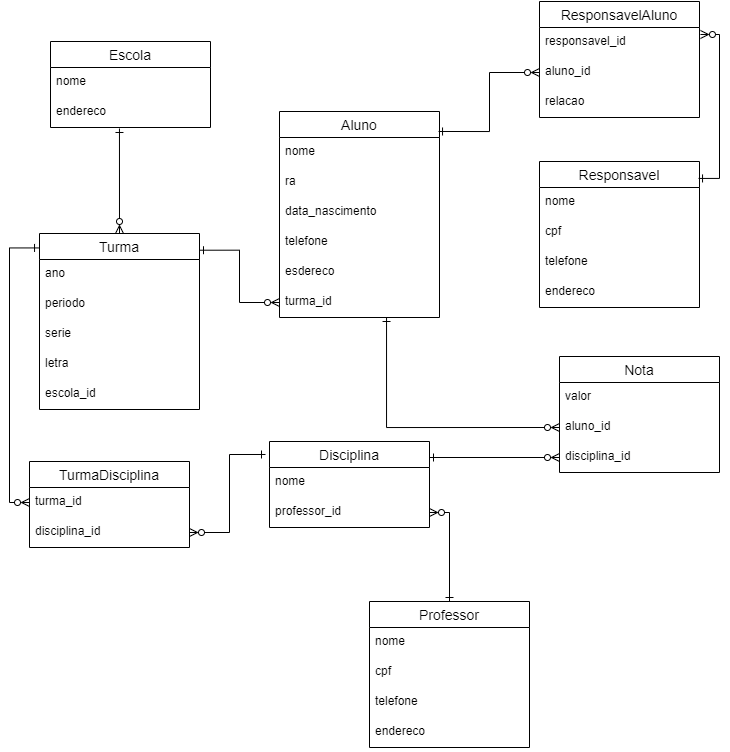

The diagram above was exported from draw.io. Its source (the exported page's mxGraphModel, read from the mxfile embedded in the PNG):
<mxGraphModel dx="830" dy="415" grid="1" gridSize="10" guides="1" tooltips="1" connect="1" arrows="1" fold="1" page="1" pageScale="1" pageWidth="850" pageHeight="1100" math="0" shadow="0" extFonts="Permanent Marker^https://fonts.googleapis.com/css?family=Permanent+Marker">
  <root>
    <mxCell id="0" />
    <mxCell id="1" parent="0" />
    <mxCell id="SCiQ7YFpi5dnKAGUS4zZ-5" value="Escola" style="swimlane;fontStyle=0;childLayout=stackLayout;horizontal=1;startSize=26;horizontalStack=0;resizeParent=1;resizeParentMax=0;resizeLast=0;collapsible=1;marginBottom=0;align=center;fontSize=14;" parent="1" vertex="1">
      <mxGeometry x="91" y="200" width="160" height="86" as="geometry" />
    </mxCell>
    <mxCell id="SCiQ7YFpi5dnKAGUS4zZ-6" value="nome" style="text;strokeColor=none;fillColor=none;spacingLeft=4;spacingRight=4;overflow=hidden;rotatable=0;points=[[0,0.5],[1,0.5]];portConstraint=eastwest;fontSize=12;" parent="SCiQ7YFpi5dnKAGUS4zZ-5" vertex="1">
      <mxGeometry y="26" width="160" height="30" as="geometry" />
    </mxCell>
    <mxCell id="aTDhCDhtWsKzhA3BQ2x2-3" value="endereco" style="text;strokeColor=none;fillColor=none;spacingLeft=4;spacingRight=4;overflow=hidden;rotatable=0;points=[[0,0.5],[1,0.5]];portConstraint=eastwest;fontSize=12;" parent="SCiQ7YFpi5dnKAGUS4zZ-5" vertex="1">
      <mxGeometry y="56" width="160" height="30" as="geometry" />
    </mxCell>
    <mxCell id="SCiQ7YFpi5dnKAGUS4zZ-9" value="Aluno" style="swimlane;fontStyle=0;childLayout=stackLayout;horizontal=1;startSize=26;horizontalStack=0;resizeParent=1;resizeParentMax=0;resizeLast=0;collapsible=1;marginBottom=0;align=center;fontSize=14;" parent="1" vertex="1">
      <mxGeometry x="320" y="270" width="160" height="206" as="geometry" />
    </mxCell>
    <mxCell id="SCiQ7YFpi5dnKAGUS4zZ-10" value="nome" style="text;strokeColor=none;fillColor=none;spacingLeft=4;spacingRight=4;overflow=hidden;rotatable=0;points=[[0,0.5],[1,0.5]];portConstraint=eastwest;fontSize=12;" parent="SCiQ7YFpi5dnKAGUS4zZ-9" vertex="1">
      <mxGeometry y="26" width="160" height="30" as="geometry" />
    </mxCell>
    <mxCell id="SCiQ7YFpi5dnKAGUS4zZ-11" value="ra" style="text;strokeColor=none;fillColor=none;spacingLeft=4;spacingRight=4;overflow=hidden;rotatable=0;points=[[0,0.5],[1,0.5]];portConstraint=eastwest;fontSize=12;" parent="SCiQ7YFpi5dnKAGUS4zZ-9" vertex="1">
      <mxGeometry y="56" width="160" height="30" as="geometry" />
    </mxCell>
    <mxCell id="SCiQ7YFpi5dnKAGUS4zZ-13" value="data_nascimento" style="text;strokeColor=none;fillColor=none;spacingLeft=4;spacingRight=4;overflow=hidden;rotatable=0;points=[[0,0.5],[1,0.5]];portConstraint=eastwest;fontSize=12;" parent="SCiQ7YFpi5dnKAGUS4zZ-9" vertex="1">
      <mxGeometry y="86" width="160" height="30" as="geometry" />
    </mxCell>
    <mxCell id="SCiQ7YFpi5dnKAGUS4zZ-34" value="telefone" style="text;strokeColor=none;fillColor=none;spacingLeft=4;spacingRight=4;overflow=hidden;rotatable=0;points=[[0,0.5],[1,0.5]];portConstraint=eastwest;fontSize=12;" parent="SCiQ7YFpi5dnKAGUS4zZ-9" vertex="1">
      <mxGeometry y="116" width="160" height="30" as="geometry" />
    </mxCell>
    <mxCell id="5-S3OY0PWuU7tiksx_U--15" value="esdereco" style="text;strokeColor=none;fillColor=none;spacingLeft=4;spacingRight=4;overflow=hidden;rotatable=0;points=[[0,0.5],[1,0.5]];portConstraint=eastwest;fontSize=12;" vertex="1" parent="SCiQ7YFpi5dnKAGUS4zZ-9">
      <mxGeometry y="146" width="160" height="30" as="geometry" />
    </mxCell>
    <mxCell id="SCiQ7YFpi5dnKAGUS4zZ-21" value="turma_id" style="text;strokeColor=none;fillColor=none;spacingLeft=4;spacingRight=4;overflow=hidden;rotatable=0;points=[[0,0.5],[1,0.5]];portConstraint=eastwest;fontSize=12;" parent="SCiQ7YFpi5dnKAGUS4zZ-9" vertex="1">
      <mxGeometry y="176" width="160" height="30" as="geometry" />
    </mxCell>
    <mxCell id="SCiQ7YFpi5dnKAGUS4zZ-15" value="Professor" style="swimlane;fontStyle=0;childLayout=stackLayout;horizontal=1;startSize=26;horizontalStack=0;resizeParent=1;resizeParentMax=0;resizeLast=0;collapsible=1;marginBottom=0;align=center;fontSize=14;" parent="1" vertex="1">
      <mxGeometry x="410" y="760" width="160" height="146" as="geometry" />
    </mxCell>
    <mxCell id="SCiQ7YFpi5dnKAGUS4zZ-16" value="nome" style="text;strokeColor=none;fillColor=none;spacingLeft=4;spacingRight=4;overflow=hidden;rotatable=0;points=[[0,0.5],[1,0.5]];portConstraint=eastwest;fontSize=12;" parent="SCiQ7YFpi5dnKAGUS4zZ-15" vertex="1">
      <mxGeometry y="26" width="160" height="30" as="geometry" />
    </mxCell>
    <mxCell id="5-S3OY0PWuU7tiksx_U--5" value="cpf" style="text;strokeColor=none;fillColor=none;spacingLeft=4;spacingRight=4;overflow=hidden;rotatable=0;points=[[0,0.5],[1,0.5]];portConstraint=eastwest;fontSize=12;" vertex="1" parent="SCiQ7YFpi5dnKAGUS4zZ-15">
      <mxGeometry y="56" width="160" height="30" as="geometry" />
    </mxCell>
    <mxCell id="5-S3OY0PWuU7tiksx_U--18" value="telefone" style="text;strokeColor=none;fillColor=none;spacingLeft=4;spacingRight=4;overflow=hidden;rotatable=0;points=[[0,0.5],[1,0.5]];portConstraint=eastwest;fontSize=12;" vertex="1" parent="SCiQ7YFpi5dnKAGUS4zZ-15">
      <mxGeometry y="86" width="160" height="30" as="geometry" />
    </mxCell>
    <mxCell id="5-S3OY0PWuU7tiksx_U--19" value="endereco" style="text;strokeColor=none;fillColor=none;spacingLeft=4;spacingRight=4;overflow=hidden;rotatable=0;points=[[0,0.5],[1,0.5]];portConstraint=eastwest;fontSize=12;" vertex="1" parent="SCiQ7YFpi5dnKAGUS4zZ-15">
      <mxGeometry y="116" width="160" height="30" as="geometry" />
    </mxCell>
    <mxCell id="SCiQ7YFpi5dnKAGUS4zZ-17" value="Responsavel" style="swimlane;fontStyle=0;childLayout=stackLayout;horizontal=1;startSize=26;horizontalStack=0;resizeParent=1;resizeParentMax=0;resizeLast=0;collapsible=1;marginBottom=0;align=center;fontSize=14;" parent="1" vertex="1">
      <mxGeometry x="580" y="320" width="160" height="146" as="geometry" />
    </mxCell>
    <mxCell id="SCiQ7YFpi5dnKAGUS4zZ-18" value="nome" style="text;strokeColor=none;fillColor=none;spacingLeft=4;spacingRight=4;overflow=hidden;rotatable=0;points=[[0,0.5],[1,0.5]];portConstraint=eastwest;fontSize=12;" parent="SCiQ7YFpi5dnKAGUS4zZ-17" vertex="1">
      <mxGeometry y="26" width="160" height="30" as="geometry" />
    </mxCell>
    <mxCell id="SCiQ7YFpi5dnKAGUS4zZ-39" value="cpf" style="text;strokeColor=none;fillColor=none;spacingLeft=4;spacingRight=4;overflow=hidden;rotatable=0;points=[[0,0.5],[1,0.5]];portConstraint=eastwest;fontSize=12;" parent="SCiQ7YFpi5dnKAGUS4zZ-17" vertex="1">
      <mxGeometry y="56" width="160" height="30" as="geometry" />
    </mxCell>
    <mxCell id="SCiQ7YFpi5dnKAGUS4zZ-40" value="telefone" style="text;strokeColor=none;fillColor=none;spacingLeft=4;spacingRight=4;overflow=hidden;rotatable=0;points=[[0,0.5],[1,0.5]];portConstraint=eastwest;fontSize=12;" parent="SCiQ7YFpi5dnKAGUS4zZ-17" vertex="1">
      <mxGeometry y="86" width="160" height="30" as="geometry" />
    </mxCell>
    <mxCell id="SCiQ7YFpi5dnKAGUS4zZ-41" value="endereco" style="text;strokeColor=none;fillColor=none;spacingLeft=4;spacingRight=4;overflow=hidden;rotatable=0;points=[[0,0.5],[1,0.5]];portConstraint=eastwest;fontSize=12;" parent="SCiQ7YFpi5dnKAGUS4zZ-17" vertex="1">
      <mxGeometry y="116" width="160" height="30" as="geometry" />
    </mxCell>
    <mxCell id="SCiQ7YFpi5dnKAGUS4zZ-19" value="Disciplina" style="swimlane;fontStyle=0;childLayout=stackLayout;horizontal=1;startSize=26;horizontalStack=0;resizeParent=1;resizeParentMax=0;resizeLast=0;collapsible=1;marginBottom=0;align=center;fontSize=14;" parent="1" vertex="1">
      <mxGeometry x="310" y="600" width="160" height="86" as="geometry" />
    </mxCell>
    <mxCell id="SCiQ7YFpi5dnKAGUS4zZ-20" value="nome" style="text;strokeColor=none;fillColor=none;spacingLeft=4;spacingRight=4;overflow=hidden;rotatable=0;points=[[0,0.5],[1,0.5]];portConstraint=eastwest;fontSize=12;" parent="SCiQ7YFpi5dnKAGUS4zZ-19" vertex="1">
      <mxGeometry y="26" width="160" height="30" as="geometry" />
    </mxCell>
    <mxCell id="SCiQ7YFpi5dnKAGUS4zZ-29" value="professor_id" style="text;strokeColor=none;fillColor=none;spacingLeft=4;spacingRight=4;overflow=hidden;rotatable=0;points=[[0,0.5],[1,0.5]];portConstraint=eastwest;fontSize=12;" parent="SCiQ7YFpi5dnKAGUS4zZ-19" vertex="1">
      <mxGeometry y="56" width="160" height="30" as="geometry" />
    </mxCell>
    <mxCell id="SCiQ7YFpi5dnKAGUS4zZ-22" value="Turma" style="swimlane;fontStyle=0;childLayout=stackLayout;horizontal=1;startSize=26;horizontalStack=0;resizeParent=1;resizeParentMax=0;resizeLast=0;collapsible=1;marginBottom=0;align=center;fontSize=14;" parent="1" vertex="1">
      <mxGeometry x="80" y="392" width="160" height="176" as="geometry" />
    </mxCell>
    <mxCell id="SCiQ7YFpi5dnKAGUS4zZ-23" value="ano" style="text;strokeColor=none;fillColor=none;spacingLeft=4;spacingRight=4;overflow=hidden;rotatable=0;points=[[0,0.5],[1,0.5]];portConstraint=eastwest;fontSize=12;" parent="SCiQ7YFpi5dnKAGUS4zZ-22" vertex="1">
      <mxGeometry y="26" width="160" height="30" as="geometry" />
    </mxCell>
    <mxCell id="SCiQ7YFpi5dnKAGUS4zZ-26" value="periodo" style="text;strokeColor=none;fillColor=none;spacingLeft=4;spacingRight=4;overflow=hidden;rotatable=0;points=[[0,0.5],[1,0.5]];portConstraint=eastwest;fontSize=12;" parent="SCiQ7YFpi5dnKAGUS4zZ-22" vertex="1">
      <mxGeometry y="56" width="160" height="30" as="geometry" />
    </mxCell>
    <mxCell id="SCiQ7YFpi5dnKAGUS4zZ-33" value="serie" style="text;strokeColor=none;fillColor=none;spacingLeft=4;spacingRight=4;overflow=hidden;rotatable=0;points=[[0,0.5],[1,0.5]];portConstraint=eastwest;fontSize=12;" parent="SCiQ7YFpi5dnKAGUS4zZ-22" vertex="1">
      <mxGeometry y="86" width="160" height="30" as="geometry" />
    </mxCell>
    <mxCell id="5-S3OY0PWuU7tiksx_U--20" value="letra" style="text;strokeColor=none;fillColor=none;spacingLeft=4;spacingRight=4;overflow=hidden;rotatable=0;points=[[0,0.5],[1,0.5]];portConstraint=eastwest;fontSize=12;" vertex="1" parent="SCiQ7YFpi5dnKAGUS4zZ-22">
      <mxGeometry y="116" width="160" height="30" as="geometry" />
    </mxCell>
    <mxCell id="5-S3OY0PWuU7tiksx_U--10" value="escola_id" style="text;strokeColor=none;fillColor=none;spacingLeft=4;spacingRight=4;overflow=hidden;rotatable=0;points=[[0,0.5],[1,0.5]];portConstraint=eastwest;fontSize=12;" vertex="1" parent="SCiQ7YFpi5dnKAGUS4zZ-22">
      <mxGeometry y="146" width="160" height="30" as="geometry" />
    </mxCell>
    <mxCell id="SCiQ7YFpi5dnKAGUS4zZ-27" value="Nota" style="swimlane;fontStyle=0;childLayout=stackLayout;horizontal=1;startSize=26;horizontalStack=0;resizeParent=1;resizeParentMax=0;resizeLast=0;collapsible=1;marginBottom=0;align=center;fontSize=14;" parent="1" vertex="1">
      <mxGeometry x="600" y="515" width="160" height="116" as="geometry" />
    </mxCell>
    <mxCell id="SCiQ7YFpi5dnKAGUS4zZ-28" value="valor" style="text;strokeColor=none;fillColor=none;spacingLeft=4;spacingRight=4;overflow=hidden;rotatable=0;points=[[0,0.5],[1,0.5]];portConstraint=eastwest;fontSize=12;" parent="SCiQ7YFpi5dnKAGUS4zZ-27" vertex="1">
      <mxGeometry y="26" width="160" height="30" as="geometry" />
    </mxCell>
    <mxCell id="SCiQ7YFpi5dnKAGUS4zZ-31" value="aluno_id" style="text;strokeColor=none;fillColor=none;spacingLeft=4;spacingRight=4;overflow=hidden;rotatable=0;points=[[0,0.5],[1,0.5]];portConstraint=eastwest;fontSize=12;" parent="SCiQ7YFpi5dnKAGUS4zZ-27" vertex="1">
      <mxGeometry y="56" width="160" height="30" as="geometry" />
    </mxCell>
    <mxCell id="SCiQ7YFpi5dnKAGUS4zZ-32" value="disciplina_id" style="text;strokeColor=none;fillColor=none;spacingLeft=4;spacingRight=4;overflow=hidden;rotatable=0;points=[[0,0.5],[1,0.5]];portConstraint=eastwest;fontSize=12;" parent="SCiQ7YFpi5dnKAGUS4zZ-27" vertex="1">
      <mxGeometry y="86" width="160" height="30" as="geometry" />
    </mxCell>
    <mxCell id="SCiQ7YFpi5dnKAGUS4zZ-35" value="ResponsavelAluno" style="swimlane;fontStyle=0;childLayout=stackLayout;horizontal=1;startSize=26;horizontalStack=0;resizeParent=1;resizeParentMax=0;resizeLast=0;collapsible=1;marginBottom=0;align=center;fontSize=14;" parent="1" vertex="1">
      <mxGeometry x="580" y="160" width="160" height="116" as="geometry" />
    </mxCell>
    <mxCell id="SCiQ7YFpi5dnKAGUS4zZ-37" value="responsavel_id" style="text;strokeColor=none;fillColor=none;spacingLeft=4;spacingRight=4;overflow=hidden;rotatable=0;points=[[0,0.5],[1,0.5]];portConstraint=eastwest;fontSize=12;" parent="SCiQ7YFpi5dnKAGUS4zZ-35" vertex="1">
      <mxGeometry y="26" width="160" height="30" as="geometry" />
    </mxCell>
    <mxCell id="SCiQ7YFpi5dnKAGUS4zZ-36" value="aluno_id" style="text;strokeColor=none;fillColor=none;spacingLeft=4;spacingRight=4;overflow=hidden;rotatable=0;points=[[0,0.5],[1,0.5]];portConstraint=eastwest;fontSize=12;" parent="SCiQ7YFpi5dnKAGUS4zZ-35" vertex="1">
      <mxGeometry y="56" width="160" height="30" as="geometry" />
    </mxCell>
    <mxCell id="SCiQ7YFpi5dnKAGUS4zZ-38" value="relacao" style="text;strokeColor=none;fillColor=none;spacingLeft=4;spacingRight=4;overflow=hidden;rotatable=0;points=[[0,0.5],[1,0.5]];portConstraint=eastwest;fontSize=12;" parent="SCiQ7YFpi5dnKAGUS4zZ-35" vertex="1">
      <mxGeometry y="86" width="160" height="30" as="geometry" />
    </mxCell>
    <mxCell id="aTDhCDhtWsKzhA3BQ2x2-1" style="edgeStyle=orthogonalEdgeStyle;rounded=0;orthogonalLoop=1;jettySize=auto;html=1;endArrow=ERone;endFill=0;startArrow=ERzeroToMany;startFill=0;exitX=1.006;exitY=0.233;exitDx=0;exitDy=0;exitPerimeter=0;entryX=0.994;entryY=0.116;entryDx=0;entryDy=0;entryPerimeter=0;" parent="1" source="SCiQ7YFpi5dnKAGUS4zZ-37" target="SCiQ7YFpi5dnKAGUS4zZ-17" edge="1">
      <mxGeometry relative="1" as="geometry">
        <mxPoint x="640" y="200" as="sourcePoint" />
        <mxPoint x="640" y="270" as="targetPoint" />
      </mxGeometry>
    </mxCell>
    <mxCell id="aTDhCDhtWsKzhA3BQ2x2-2" style="edgeStyle=orthogonalEdgeStyle;rounded=0;orthogonalLoop=1;jettySize=auto;html=1;exitX=0;exitY=0.5;exitDx=0;exitDy=0;entryX=0.994;entryY=0.097;entryDx=0;entryDy=0;startArrow=ERzeroToMany;startFill=0;endArrow=ERone;endFill=0;entryPerimeter=0;" parent="1" source="SCiQ7YFpi5dnKAGUS4zZ-36" target="SCiQ7YFpi5dnKAGUS4zZ-9" edge="1">
      <mxGeometry relative="1" as="geometry" />
    </mxCell>
    <mxCell id="5-S3OY0PWuU7tiksx_U--1" style="edgeStyle=orthogonalEdgeStyle;rounded=0;orthogonalLoop=1;jettySize=auto;html=1;exitX=0;exitY=0.5;exitDx=0;exitDy=0;entryX=1;entryY=0.095;entryDx=0;entryDy=0;entryPerimeter=0;endArrow=ERone;endFill=0;startArrow=ERzeroToMany;startFill=0;" edge="1" parent="1" source="SCiQ7YFpi5dnKAGUS4zZ-21" target="SCiQ7YFpi5dnKAGUS4zZ-22">
      <mxGeometry relative="1" as="geometry" />
    </mxCell>
    <mxCell id="5-S3OY0PWuU7tiksx_U--2" style="edgeStyle=orthogonalEdgeStyle;rounded=0;orthogonalLoop=1;jettySize=auto;html=1;exitX=1;exitY=0.5;exitDx=0;exitDy=0;startArrow=ERzeroToMany;startFill=0;endArrow=ERone;endFill=0;" edge="1" parent="1" source="SCiQ7YFpi5dnKAGUS4zZ-29" target="SCiQ7YFpi5dnKAGUS4zZ-15">
      <mxGeometry relative="1" as="geometry" />
    </mxCell>
    <mxCell id="5-S3OY0PWuU7tiksx_U--3" style="edgeStyle=orthogonalEdgeStyle;rounded=0;orthogonalLoop=1;jettySize=auto;html=1;exitX=0;exitY=0.5;exitDx=0;exitDy=0;startArrow=ERzeroToMany;startFill=0;endArrow=ERone;endFill=0;entryX=1;entryY=0.186;entryDx=0;entryDy=0;entryPerimeter=0;" edge="1" parent="1" source="SCiQ7YFpi5dnKAGUS4zZ-32" target="SCiQ7YFpi5dnKAGUS4zZ-19">
      <mxGeometry relative="1" as="geometry">
        <mxPoint x="250" y="660" as="targetPoint" />
      </mxGeometry>
    </mxCell>
    <mxCell id="5-S3OY0PWuU7tiksx_U--4" style="edgeStyle=orthogonalEdgeStyle;rounded=0;orthogonalLoop=1;jettySize=auto;html=1;exitX=0;exitY=0.5;exitDx=0;exitDy=0;entryX=0.669;entryY=1;entryDx=0;entryDy=0;entryPerimeter=0;startArrow=ERzeroToMany;startFill=0;endArrow=ERone;endFill=0;" edge="1" parent="1" source="SCiQ7YFpi5dnKAGUS4zZ-31" target="SCiQ7YFpi5dnKAGUS4zZ-21">
      <mxGeometry relative="1" as="geometry">
        <mxPoint x="451.03999999999996" y="406" as="targetPoint" />
      </mxGeometry>
    </mxCell>
    <mxCell id="5-S3OY0PWuU7tiksx_U--9" style="edgeStyle=orthogonalEdgeStyle;rounded=0;orthogonalLoop=1;jettySize=auto;html=1;exitX=0.5;exitY=0;exitDx=0;exitDy=0;entryX=0.431;entryY=1.033;entryDx=0;entryDy=0;entryPerimeter=0;startArrow=ERzeroToMany;startFill=0;endArrow=ERone;endFill=0;" edge="1" parent="1" source="SCiQ7YFpi5dnKAGUS4zZ-22" target="aTDhCDhtWsKzhA3BQ2x2-3">
      <mxGeometry relative="1" as="geometry">
        <mxPoint x="340" y="391" as="sourcePoint" />
      </mxGeometry>
    </mxCell>
    <mxCell id="5-S3OY0PWuU7tiksx_U--12" value="TurmaDisciplina" style="swimlane;fontStyle=0;childLayout=stackLayout;horizontal=1;startSize=26;horizontalStack=0;resizeParent=1;resizeParentMax=0;resizeLast=0;collapsible=1;marginBottom=0;align=center;fontSize=14;" vertex="1" parent="1">
      <mxGeometry x="70" y="620" width="160" height="86" as="geometry" />
    </mxCell>
    <mxCell id="5-S3OY0PWuU7tiksx_U--13" value="turma_id" style="text;strokeColor=none;fillColor=none;spacingLeft=4;spacingRight=4;overflow=hidden;rotatable=0;points=[[0,0.5],[1,0.5]];portConstraint=eastwest;fontSize=12;" vertex="1" parent="5-S3OY0PWuU7tiksx_U--12">
      <mxGeometry y="26" width="160" height="30" as="geometry" />
    </mxCell>
    <mxCell id="5-S3OY0PWuU7tiksx_U--14" value="disciplina_id" style="text;strokeColor=none;fillColor=none;spacingLeft=4;spacingRight=4;overflow=hidden;rotatable=0;points=[[0,0.5],[1,0.5]];portConstraint=eastwest;fontSize=12;" vertex="1" parent="5-S3OY0PWuU7tiksx_U--12">
      <mxGeometry y="56" width="160" height="30" as="geometry" />
    </mxCell>
    <mxCell id="5-S3OY0PWuU7tiksx_U--16" style="edgeStyle=orthogonalEdgeStyle;rounded=0;orthogonalLoop=1;jettySize=auto;html=1;exitX=0;exitY=0.5;exitDx=0;exitDy=0;entryX=-0.006;entryY=0.082;entryDx=0;entryDy=0;entryPerimeter=0;startArrow=ERzeroToMany;startFill=0;endArrow=ERone;endFill=0;" edge="1" parent="1" source="5-S3OY0PWuU7tiksx_U--13" target="SCiQ7YFpi5dnKAGUS4zZ-22">
      <mxGeometry relative="1" as="geometry" />
    </mxCell>
    <mxCell id="5-S3OY0PWuU7tiksx_U--17" style="edgeStyle=orthogonalEdgeStyle;rounded=0;orthogonalLoop=1;jettySize=auto;html=1;exitX=1;exitY=0.5;exitDx=0;exitDy=0;entryX=-0.025;entryY=0.151;entryDx=0;entryDy=0;entryPerimeter=0;startArrow=ERzeroToMany;startFill=0;endArrow=ERone;endFill=0;" edge="1" parent="1" source="5-S3OY0PWuU7tiksx_U--14" target="SCiQ7YFpi5dnKAGUS4zZ-19">
      <mxGeometry relative="1" as="geometry" />
    </mxCell>
  </root>
</mxGraphModel>